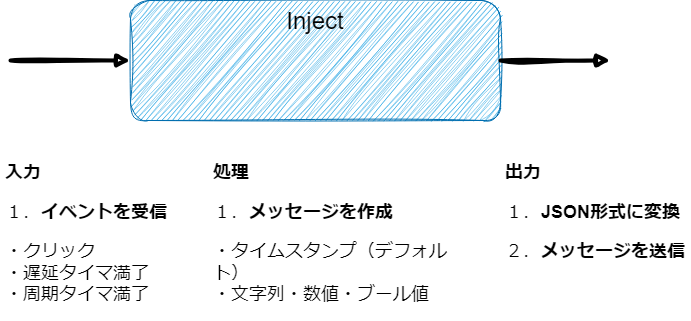

The diagram above was exported from draw.io. Its source (the exported page's mxGraphModel, read from the mxfile embedded in the PNG):
<mxGraphModel dx="737" dy="827" grid="0" gridSize="10" guides="1" tooltips="1" connect="1" arrows="1" fold="1" page="0" pageScale="1" pageWidth="850" pageHeight="1100" math="0" shadow="0">
  <root>
    <mxCell id="0" />
    <mxCell id="1" parent="0" />
    <mxCell id="3" value="&lt;font color=&quot;#000000&quot;&gt;Inject&lt;/font&gt;" style="rounded=1;whiteSpace=wrap;html=1;verticalAlign=top;fontSize=24;sketch=1;curveFitting=1;jiggle=2;fillColor=#1ba1e2;strokeColor=#006EAF;fontColor=#ffffff;strokeWidth=1;" parent="1" vertex="1">
      <mxGeometry x="202" y="80" width="370" height="120" as="geometry" />
    </mxCell>
    <mxCell id="5" value="" style="endArrow=block;html=1;entryX=0;entryY=0.5;entryDx=0;entryDy=0;strokeWidth=4;endFill=1;sketch=1;curveFitting=1;jiggle=2;" parent="1" target="3" edge="1">
      <mxGeometry width="50" height="50" relative="1" as="geometry">
        <mxPoint x="82" y="140" as="sourcePoint" />
        <mxPoint x="122" y="120" as="targetPoint" />
      </mxGeometry>
    </mxCell>
    <mxCell id="6" value="" style="endArrow=block;html=1;strokeWidth=4;endFill=1;exitX=1;exitY=0.5;exitDx=0;exitDy=0;sketch=1;curveFitting=1;jiggle=2;" parent="1" source="3" edge="1">
      <mxGeometry width="50" height="50" relative="1" as="geometry">
        <mxPoint x="482" y="160" as="sourcePoint" />
        <mxPoint x="682" y="140" as="targetPoint" />
      </mxGeometry>
    </mxCell>
    <mxCell id="11" value="&lt;h1 style=&quot;font-size: 18px;&quot;&gt;入力&lt;/h1&gt;&lt;p style=&quot;font-size: 18px;&quot;&gt;１．&lt;b&gt;イベントを受信&lt;/b&gt;&lt;/p&gt;&lt;p style=&quot;font-size: 18px;&quot;&gt;・クリック&lt;br&gt;・遅延&lt;span style=&quot;background-color: initial;&quot;&gt;タイマ満了&lt;br&gt;・&lt;/span&gt;&lt;span style=&quot;background-color: initial;&quot;&gt;周期タイマ満了&lt;/span&gt;&lt;/p&gt;" style="text;html=1;strokeColor=none;fillColor=none;spacing=5;spacingTop=-20;whiteSpace=wrap;overflow=hidden;rounded=0;sketch=1;fontSize=18;" parent="1" vertex="1">
      <mxGeometry x="72" y="240" width="190" height="160" as="geometry" />
    </mxCell>
    <mxCell id="12" value="&lt;h1 style=&quot;font-size: 18px;&quot;&gt;出力&lt;/h1&gt;&lt;p style=&quot;font-size: 18px;&quot;&gt;１．&lt;b&gt;JSON形式に変換&lt;/b&gt;&lt;/p&gt;&lt;p style=&quot;font-size: 18px;&quot;&gt;&lt;span style=&quot;background-color: initial;&quot;&gt;２．&lt;b&gt;メッセージを送信&lt;/b&gt;&lt;/span&gt;&lt;/p&gt;" style="text;html=1;strokeColor=none;fillColor=none;spacing=5;spacingTop=-20;whiteSpace=wrap;overflow=hidden;rounded=0;sketch=1;fontSize=18;" parent="1" vertex="1">
      <mxGeometry x="572" y="240" width="190" height="160" as="geometry" />
    </mxCell>
    <mxCell id="13" value="&lt;h1 style=&quot;font-size: 18px;&quot;&gt;処理&lt;/h1&gt;&lt;p style=&quot;font-size: 18px;&quot;&gt;１．&lt;b&gt;メッセージを作成&lt;/b&gt;&lt;/p&gt;&lt;p style=&quot;font-size: 18px;&quot;&gt;・タイムスタンプ（デフォルト）&lt;br&gt;&lt;span style=&quot;background-color: initial;&quot;&gt;・文字列・数値・ブール値&lt;br&gt;&lt;/span&gt;&lt;/p&gt;" style="text;html=1;strokeColor=none;fillColor=none;spacing=5;spacingTop=-20;whiteSpace=wrap;overflow=hidden;rounded=0;sketch=1;fontSize=18;" parent="1" vertex="1">
      <mxGeometry x="280" y="240" width="270" height="160" as="geometry" />
    </mxCell>
  </root>
</mxGraphModel>